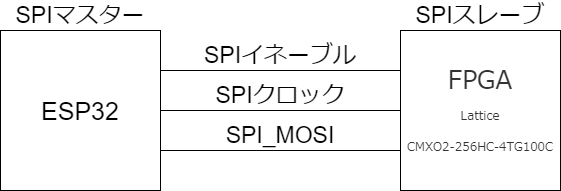

The diagram above was exported from draw.io. Its source (the exported page's mxGraphModel, read from the mxfile embedded in the PNG):
<mxGraphModel dx="710" dy="647" grid="1" gridSize="10" guides="1" tooltips="1" connect="1" arrows="1" fold="1" page="1" pageScale="1" pageWidth="1169" pageHeight="827" background="#FFFFFF" math="0" shadow="0">
  <root>
    <mxCell id="0" />
    <mxCell id="1" parent="0" />
    <mxCell id="2" value="" style="endArrow=none;html=1;entryX=0;entryY=0.25;entryDx=0;entryDy=0;" parent="1" edge="1" target="67">
      <mxGeometry width="50" height="50" relative="1" as="geometry">
        <mxPoint x="440" y="160" as="sourcePoint" />
        <mxPoint x="600" y="160" as="targetPoint" />
      </mxGeometry>
    </mxCell>
    <mxCell id="63" value="SPIイネーブル" style="text;html=1;strokeColor=none;fillColor=none;align=center;verticalAlign=middle;whiteSpace=wrap;rounded=0;fontSize=23;" parent="1" vertex="1">
      <mxGeometry x="480" y="130" width="160" height="30" as="geometry" />
    </mxCell>
    <mxCell id="64" value="SPIクロック" style="text;html=1;strokeColor=none;fillColor=none;align=center;verticalAlign=middle;whiteSpace=wrap;rounded=0;fontSize=23;" parent="1" vertex="1">
      <mxGeometry x="480" y="170" width="160" height="30" as="geometry" />
    </mxCell>
    <mxCell id="66" value="ESP32" style="rounded=0;whiteSpace=wrap;html=1;fontSize=25;" vertex="1" parent="1">
      <mxGeometry x="280" y="120" width="160" height="160" as="geometry" />
    </mxCell>
    <mxCell id="67" value="&lt;span style=&quot;color: rgb(51, 51, 51); font-family: Meiryo, メイリオ, &amp;quot;ＭＳ Ｐゴシック&amp;quot;, Osaka, Tahoma, sans-serif; text-align: left; background-color: rgb(255, 255, 255);&quot;&gt;&lt;font style=&quot;font-size: 25px;&quot;&gt;FPGA&lt;/font&gt;&lt;br&gt;&lt;span style=&quot;font-size: 12px;&quot;&gt;Lattice&lt;/span&gt;&lt;/span&gt;&lt;span style=&quot;color: rgb(51, 51, 51); font-family: Meiryo, メイリオ, &amp;quot;ＭＳ Ｐゴシック&amp;quot;, Osaka, Tahoma, sans-serif; font-size: 12px; text-align: left; background-color: rgb(255, 255, 255);&quot;&gt;&lt;br&gt;CMXO2-256HC-4TG100C&lt;/span&gt;" style="rounded=0;whiteSpace=wrap;html=1;fontSize=25;" vertex="1" parent="1">
      <mxGeometry x="680" y="120" width="160" height="160" as="geometry" />
    </mxCell>
    <mxCell id="68" value="" style="endArrow=none;html=1;entryX=0;entryY=0.25;entryDx=0;entryDy=0;" edge="1" parent="1">
      <mxGeometry width="50" height="50" relative="1" as="geometry">
        <mxPoint x="440" y="200" as="sourcePoint" />
        <mxPoint x="680" y="200" as="targetPoint" />
      </mxGeometry>
    </mxCell>
    <mxCell id="69" value="" style="endArrow=none;html=1;entryX=0;entryY=0.25;entryDx=0;entryDy=0;" edge="1" parent="1">
      <mxGeometry width="50" height="50" relative="1" as="geometry">
        <mxPoint x="440" y="240" as="sourcePoint" />
        <mxPoint x="680" y="240" as="targetPoint" />
      </mxGeometry>
    </mxCell>
    <mxCell id="70" value="SPI_MOSI" style="text;html=1;strokeColor=none;fillColor=none;align=center;verticalAlign=middle;whiteSpace=wrap;rounded=0;fontSize=23;" vertex="1" parent="1">
      <mxGeometry x="480" y="210" width="160" height="30" as="geometry" />
    </mxCell>
    <mxCell id="71" value="SPIマスター" style="text;html=1;strokeColor=none;fillColor=none;align=center;verticalAlign=middle;whiteSpace=wrap;rounded=0;fontSize=23;" vertex="1" parent="1">
      <mxGeometry x="280" y="90" width="160" height="30" as="geometry" />
    </mxCell>
    <mxCell id="72" value="SPIスレーブ" style="text;html=1;strokeColor=none;fillColor=none;align=center;verticalAlign=middle;whiteSpace=wrap;rounded=0;fontSize=23;" vertex="1" parent="1">
      <mxGeometry x="680" y="90" width="160" height="30" as="geometry" />
    </mxCell>
  </root>
</mxGraphModel>